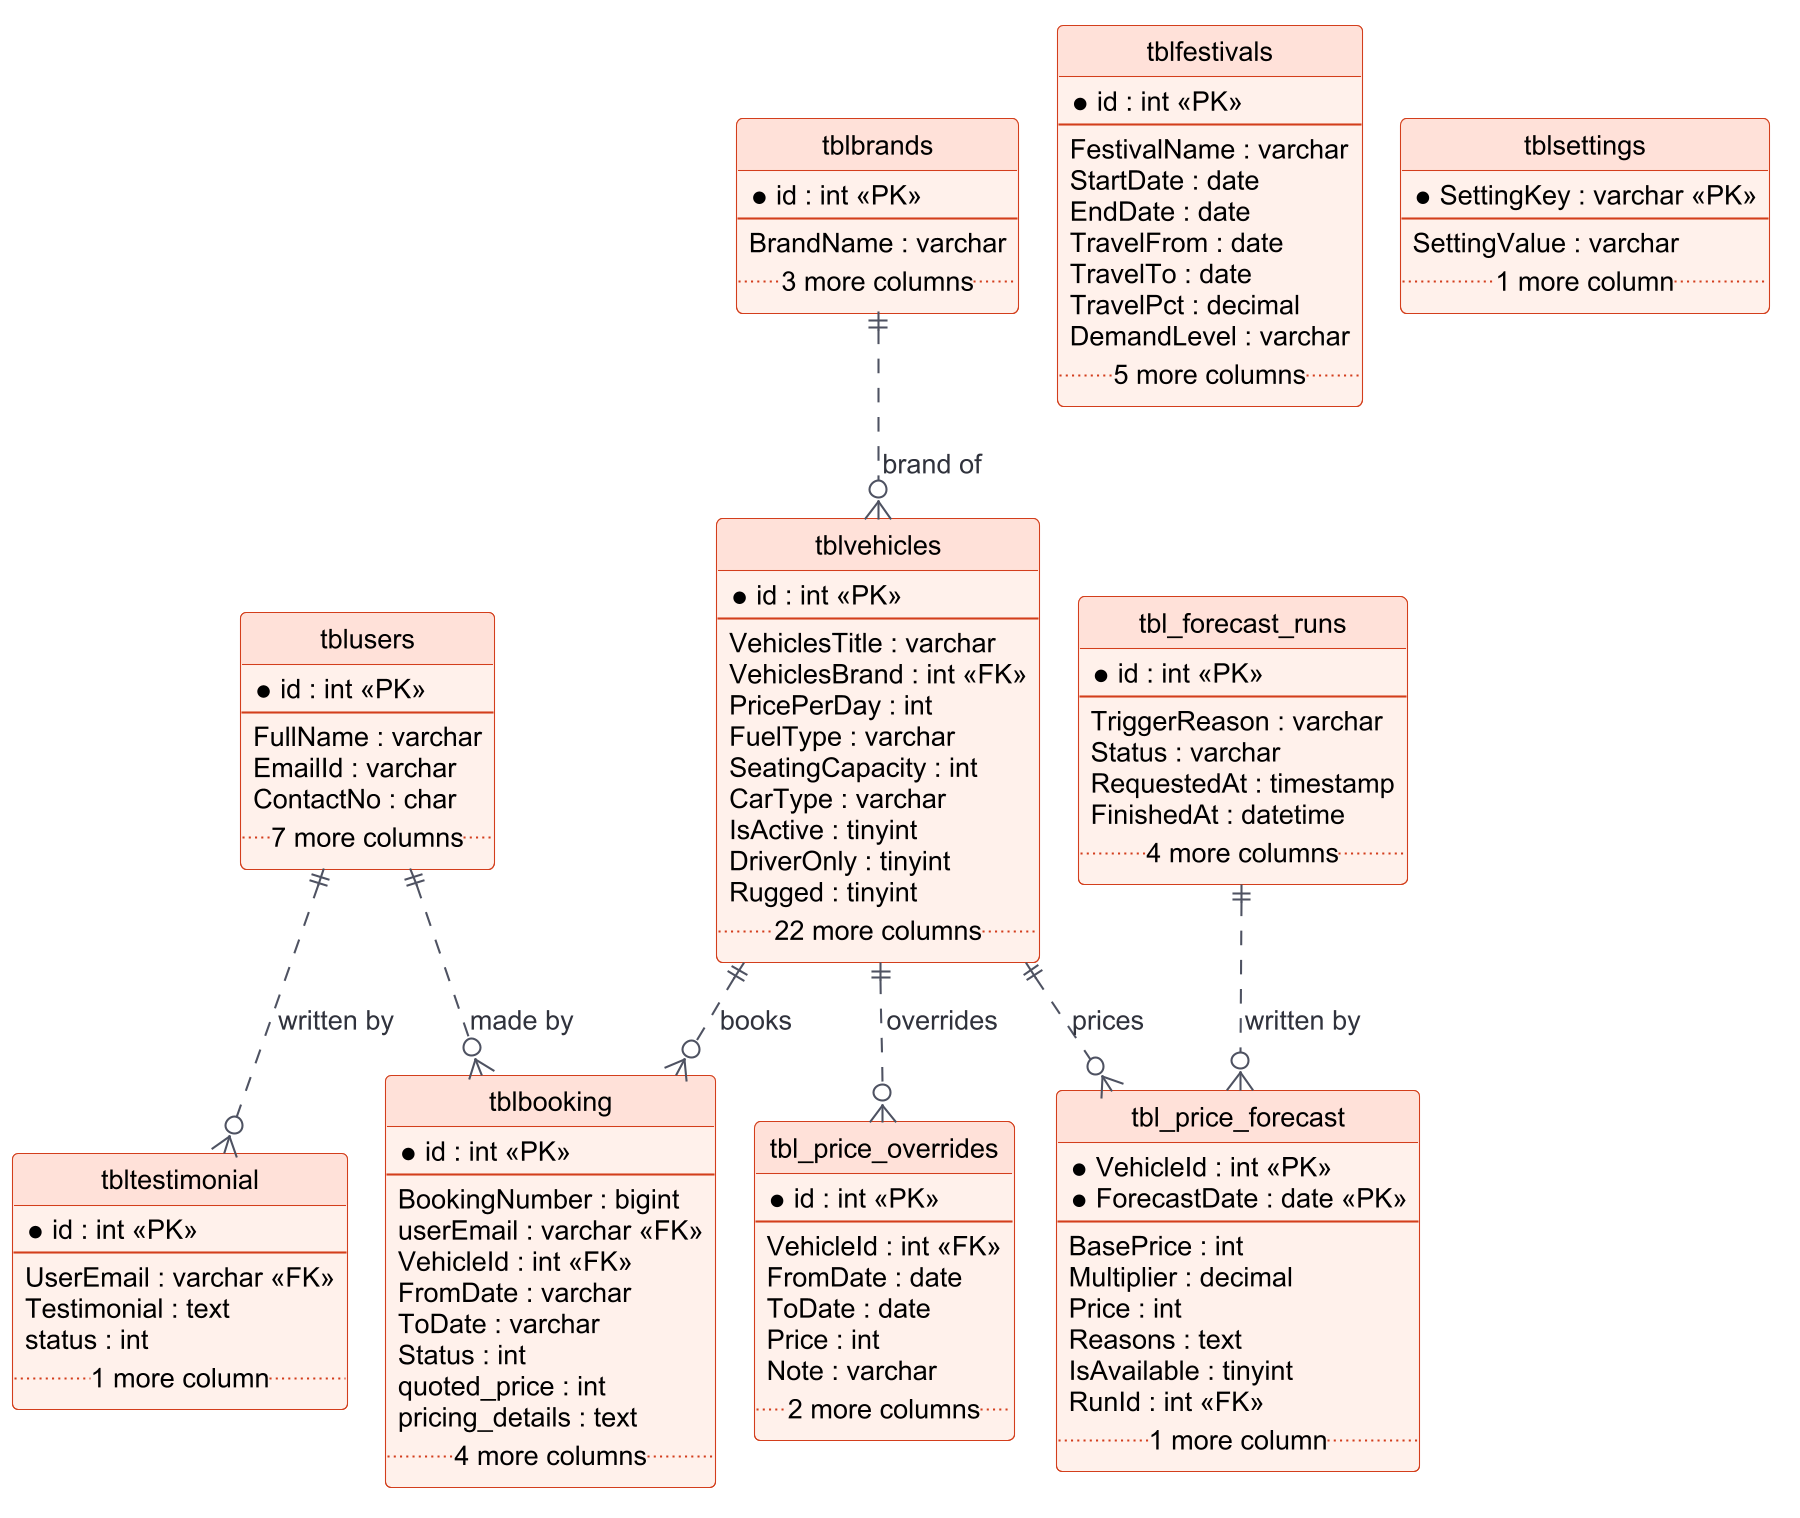

The diagram above was rendered by PlantUML. Its source (embedded in the PNG):
@startuml
!include _style.iuml
allowmixing
hide circle
skinparam linetype ortho
skinparam defaultFontSize 13
skinparam EntityFontSize 14
skinparam EntityAttributeFontSize 13
entity "tblusers" as tblusers {
  * id : int <<PK>>
  --
  FullName : varchar
  EmailId : varchar
  ContactNo : char
  .. 7 more columns ..
}
entity "tblbooking" as tblbooking {
  * id : int <<PK>>
  --
  BookingNumber : bigint
  userEmail : varchar <<FK>>
  VehicleId : int <<FK>>
  FromDate : varchar
  ToDate : varchar
  Status : int
  quoted_price : int
  pricing_details : text
  .. 4 more columns ..
}
entity "tblvehicles" as tblvehicles {
  * id : int <<PK>>
  --
  VehiclesTitle : varchar
  VehiclesBrand : int <<FK>>
  PricePerDay : int
  FuelType : varchar
  SeatingCapacity : int
  CarType : varchar
  IsActive : tinyint
  DriverOnly : tinyint
  Rugged : tinyint
  .. 22 more columns ..
}
entity "tblbrands" as tblbrands {
  * id : int <<PK>>
  --
  BrandName : varchar
  .. 3 more columns ..
}
entity "tbltestimonial" as tbltestimonial {
  * id : int <<PK>>
  --
  UserEmail : varchar <<FK>>
  Testimonial : text
  status : int
  .. 1 more column ..
}
entity "tbl_price_forecast" as tbl_price_forecast {
  * VehicleId : int <<PK>>
  * ForecastDate : date <<PK>>
  --
  BasePrice : int
  Multiplier : decimal
  Price : int
  Reasons : text
  IsAvailable : tinyint
  RunId : int <<FK>>
  .. 1 more column ..
}
entity "tbl_forecast_runs" as tbl_forecast_runs {
  * id : int <<PK>>
  --
  TriggerReason : varchar
  Status : varchar
  RequestedAt : timestamp
  FinishedAt : datetime
  .. 4 more columns ..
}
entity "tbl_price_overrides" as tbl_price_overrides {
  * id : int <<PK>>
  --
  VehicleId : int <<FK>>
  FromDate : date
  ToDate : date
  Price : int
  Note : varchar
  .. 2 more columns ..
}
entity "tblfestivals" as tblfestivals {
  * id : int <<PK>>
  --
  FestivalName : varchar
  StartDate : date
  EndDate : date
  TravelFrom : date
  TravelTo : date
  TravelPct : decimal
  DemandLevel : varchar
  .. 5 more columns ..
}
entity "tblsettings" as tblsettings {
  * SettingKey : varchar <<PK>>
  --
  SettingValue : varchar
  .. 1 more column ..
}
tblbrands ||..o{ tblvehicles : brand of
tblvehicles ||..o{ tblbooking : books
tblusers ||..o{ tblbooking : made by
tblvehicles ||..o{ tbl_price_forecast : prices
tbl_forecast_runs ||..o{ tbl_price_forecast : written by
tblvehicles ||..o{ tbl_price_overrides : overrides
tblusers ||..o{ tbltestimonial : written by
@enduml